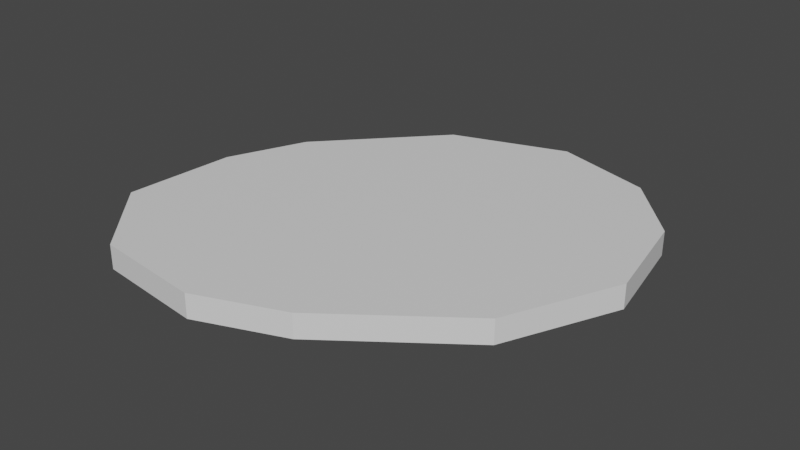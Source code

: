 # Source: sakura_petal.blend  (saved by Blender 2.93.20; exported with 4.5.12 LTS)
import bpy
from mathutils import Matrix  # noqa: F401  (used for matrix-valued properties, if any)

bpy.ops.wm.read_factory_settings(use_empty=True)
scene = bpy.context.scene
scene.name = 'Scene'

# ---- collections
col_collection = bpy.data.collections.new('Collection'); scene.collection.children.link(col_collection)

# ---- materials (node trees are filled in below, after node groups)
mat_default_obj = bpy.data.materials.new('Default OBJ')
mat_default_obj.use_transparent_shadow = False

# ---- material node trees
mat_default_obj.use_nodes = True; mat_default_obj.node_tree.nodes.clear()
_N = mat_default_obj.node_tree.nodes; _L = mat_default_obj.node_tree.links
n0 = _N.new('ShaderNodeBsdfPrincipled'); n0.name = 'Principled BSDF'; n0.location = (10, 300)
n0.distribution = 'GGX'
n0.subsurface_method = 'BURLEY'
n0.inputs[3].default_value = 1.45
n0.inputs[27].default_value = (0.0, 0.0, 0.0, 1.0)
n0.inputs[28].default_value = 1.0
n1 = _N.new('ShaderNodeOutputMaterial'); n1.name = 'Material Output'; n1.location = (300, 300)
_L.new(n0.outputs[0], n1.inputs[0])
n1.is_active_output = True

# ---- world
world_world = bpy.data.worlds.new('World'); scene.world = world_world
world_world.use_nodes = True; world_world.node_tree.nodes.clear()
_N = world_world.node_tree.nodes; _L = world_world.node_tree.links
n0 = _N.new('ShaderNodeOutputWorld'); n0.name = 'World Output'; n0.location = (300, 300)
n1 = _N.new('ShaderNodeBackground'); n1.name = 'Background'; n1.location = (10, 300)
n1.inputs[0].default_value = (0.05088, 0.05088, 0.05088, 1.0)
_L.new(n1.outputs[0], n0.inputs[0])
n0.is_active_output = True
world_world.color = (0.05088, 0.05088, 0.05088)
world_world.use_sun_shadow = False
world_world.sun_shadow_jitter_overblur = 0.0

# ---- meshes
me_sakura_tree = bpy.data.meshes.new('sakura tree')
me_sakura_tree.from_pydata([(0.1212, 0.01309, -0.006572), (0.1103, 0.06811, -0.006838), (0.07796, 0.1036, -0.006989), (0.0242, 0.1196, -0.00703), (-0.07724, -0.1078, -0.005825), (-0.01769, -0.1145, -0.005836), (-0.1148, -0.06653, -0.006002), (-0.1113, -0.005356, -0.006309), (-0.01233, -0.05194, -0.006151), (0.02834, -0.0966, -0.005959), (-0.05301, -0.007276, -0.006343), (-0.09368, 0.03738, -0.006535), (0.05047, 0.001809, -0.006463), (0.09458, -0.04662, -0.006256), (0.006369, 0.05024, -0.006672), (-0.03773, 0.09867, -0.006879), (0.1212, 0.01309, -0.006572), (0.1103, 0.06811, -0.006838), (0.1103, 0.06817, 0.005998), (0.1212, 0.01315, 0.006263), (0.07796, 0.1036, -0.006989), (0.07797, 0.1037, 0.005846), (0.0242, 0.1196, -0.00703), (0.02421, 0.1197, 0.005805), (0.09459, -0.04656, 0.006579), (-0.03772, 0.09873, 0.005955), (0.02835, -0.09654, 0.006876), (-0.09367, 0.03745, 0.006301), (-0.07723, -0.1077, 0.00701), (-0.01768, -0.1144, 0.006999), (-0.1148, -0.06646, 0.006832), (-0.1113, -0.005292, 0.006526), (-0.07724, -0.1078, -0.005825), (-0.01769, -0.1145, -0.005836), (-0.1148, -0.06653, -0.006002), (-0.1113, -0.005356, -0.006309), (0.02834, -0.0966, -0.005959), (-0.09368, 0.03738, -0.006535), (0.09458, -0.04662, -0.006256), (-0.03773, 0.09867, -0.006879), (0.1103, 0.06817, 0.005998), (0.1212, 0.01315, 0.006263), (0.07797, 0.1037, 0.005846), (0.02421, 0.1197, 0.005805), (0.05048, 0.001873, 0.006371), (0.09459, -0.04656, 0.006579), (0.006378, 0.0503, 0.006163), (-0.03772, 0.09873, 0.005955), (-0.01232, -0.05187, 0.006684), (0.02835, -0.09654, 0.006876), (-0.053, -0.007213, 0.006493), (-0.09367, 0.03745, 0.006301), (-0.07723, -0.1077, 0.00701), (-0.01768, -0.1144, 0.006999), (-0.1148, -0.06646, 0.006832), (-0.1113, -0.005292, 0.006526)], [], [(5, 4, 8, 9), (4, 6, 10, 8), (6, 7, 11, 10), (9, 8, 12, 13), (8, 10, 14, 12), (10, 11, 15, 14), (13, 12, 1, 0), (12, 14, 2, 1), (14, 15, 3, 2), (16, 17, 18, 19), (17, 20, 21, 18), (20, 22, 23, 21), (29, 28, 32, 33), (28, 30, 34, 32), (30, 31, 35, 34), (37, 35, 31, 27), (39, 37, 27, 25), (22, 39, 25, 23), (33, 36, 26, 29), (36, 38, 24, 26), (38, 16, 19, 24), (41, 40, 44, 45), (40, 42, 46, 44), (42, 43, 47, 46), (45, 44, 48, 49), (44, 46, 50, 48), (46, 47, 51, 50), (49, 48, 52, 53), (48, 50, 54, 52), (50, 51, 55, 54)])
_uv = me_sakura_tree.uv_layers.new(name='UVMap')
_uv.uv.foreach_set('vector', [0.375, 0.75, 0.4583, 0.75, 0.4583, 0.8333, 0.375, 0.8333, 0.4583, 0.75, 0.5417, 0.75, 0.5417, 0.8333, 0.4583, 0.8333, 0.5417, 0.75, 0.625, 0.75, 0.625, 0.8333, 0.5417, 0.8333, 0.375, 0.8333, 0.4583, 0.8333, 0.4583, 0.9167, 0.375, 0.9167, 0.4583, 0.8333, 0.5417, 0.8333, 0.5417, 0.9167, 0.4583, 0.9167, 0.5417, 0.8333, 0.625, 0.8333, 0.625, 0.9167, 0.5417, 0.9167, 0.375, 0.9167, 0.4583, 0.9167, 0.4583, 1.0, 0.375, 1.0, 0.4583, 0.9167, 0.5417, 0.9167, 0.5417, 1.0, 0.4583, 1.0, 0.5417, 0.9167, 0.625, 0.9167, 0.625, 1.0, 0.5417, 1.0, 0.375, 0.0, 0.4583, 0.0, 0.4583, 0.25, 0.375, 0.25, 0.4583, 0.0, 0.5417, 0.0, 0.5417, 0.25, 0.4583, 0.25, 0.5417, 0.0, 0.625, 0.0, 0.625, 0.25, 0.5417, 0.25, 0.375, 0.5, 0.4583, 0.5, 0.4583, 0.75, 0.375, 0.75, 0.4583, 0.5, 0.5417, 0.5, 0.5417, 0.75, 0.4583, 0.75, 0.5417, 0.5, 0.625, 0.5, 0.625, 0.75, 0.5417, 0.75, 0.7917, 0.0, 0.875, 0.0, 0.875, 0.25, 0.7917, 0.25, 0.7083, 0.0, 0.7917, 0.0, 0.7917, 0.25, 0.7083, 0.25, 0.625, 0.0, 0.7083, 0.0, 0.7083, 0.25, 0.625, 0.25, 0.125, 0.0, 0.2083, 0.0, 0.2083, 0.25, 0.125, 0.25, 0.2083, 0.0, 0.2917, 0.0, 0.2917, 0.25, 0.2083, 0.25, 0.2917, 0.0, 0.375, 0.0, 0.375, 0.25, 0.2917, 0.25, 0.375, 0.25, 0.4583, 0.25, 0.4583, 0.3333, 0.375, 0.3333, 0.4583, 0.25, 0.5417, 0.25, 0.5417, 0.3333, 0.4583, 0.3333, 0.5417, 0.25, 0.625, 0.25, 0.625, 0.3333, 0.5417, 0.3333, 0.375, 0.3333, 0.4583, 0.3333, 0.4583, 0.4167, 0.375, 0.4167, 0.4583, 0.3333, 0.5417, 0.3333, 0.5417, 0.4167, 0.4583, 0.4167, 0.5417, 0.3333, 0.625, 0.3333, 0.625, 0.4167, 0.5417, 0.4167, 0.375, 0.4167, 0.4583, 0.4167, 0.4583, 0.5, 0.375, 0.5, 0.4583, 0.4167, 0.5417, 0.4167, 0.5417, 0.5, 0.4583, 0.5, 0.5417, 0.4167, 0.625, 0.4167, 0.625, 0.5, 0.5417, 0.5])
me_sakura_tree.materials.append(mat_default_obj)
me_sakura_tree.use_remesh_fix_poles = True
me_sakura_tree.use_remesh_preserve_attributes = False
me_sakura_tree.update()

# ---- objects
ob_sakura_tree = bpy.data.objects.new('sakura tree', me_sakura_tree)

# ---- transforms, parenting, visibility, modifiers, constraints
ob_sakura_tree.location = (0.0, 0.0, 0.0)

# ---- collection membership
col_collection.objects.link(ob_sakura_tree)

# ---- scene / render settings (as saved in the file)
scene.frame_start = 1; scene.frame_end = 250; scene.frame_set(1)
scene.render.engine = 'BLENDER_EEVEE_NEXT'
scene.cycles.use_denoising = False
scene.cycles.samples = 128
scene.cycles.sampling_pattern = 'TABULATED_SOBOL'
scene.cycles.use_adaptive_sampling = False
scene.cycles.use_light_tree = False
scene.view_settings.view_transform = 'Filmic'
bpy.context.view_layer.update()

# ---- added for rendering (the .blend has no active camera and no usable light): camera, sun
cam_auto = bpy.data.cameras.new('AutoCamera')
cam_auto.lens = 50.0
cam_auto.sensor_width = 36.0
cam_auto.clip_end = 1000.0
ob_auto_camera = bpy.data.objects.new('AutoCamera', cam_auto)
scene.collection.objects.link(ob_auto_camera)
ob_auto_camera.location = (0.311119, -0.366882, 0.246315)
ob_auto_camera.rotation_euler = (1.09748, -7.21219e-08, 0.694738)
scene.camera = ob_auto_camera
light_auto_sun = bpy.data.lights.new('AutoSun', 'SUN')
light_auto_sun.energy = 3.0
light_auto_sun.angle = 0.0523599
ob_auto_sun = bpy.data.objects.new('AutoSun', light_auto_sun)
scene.collection.objects.link(ob_auto_sun)
ob_auto_sun.rotation_euler = (0.872665, 0.174533, 0.523599)
bpy.context.view_layer.update()

